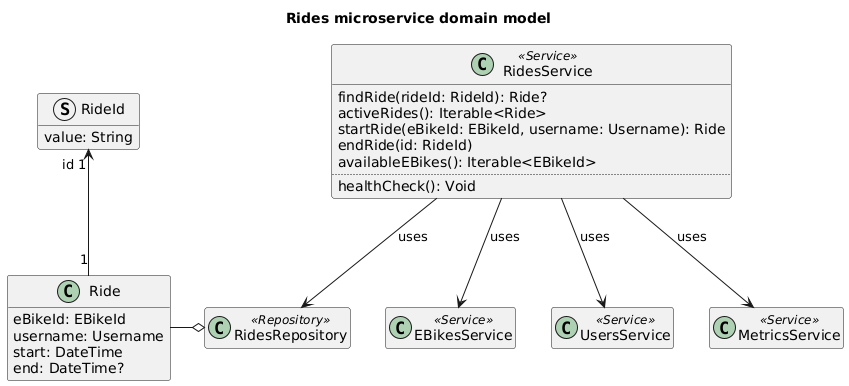

The diagram above was rendered by PlantUML. Its source (embedded in the PNG):
@startuml rides-microservice-domain-model

title Rides microservice domain model

class Ride {
    eBikeId: EBikeId
    username: Username
    start: DateTime
    end: DateTime?
}
struct RideId {
    value: String
}
Ride "1" -u-> "id 1" RideId

class RidesRepository <<Repository>>
RidesRepository o-l- Ride

class RidesService <<Service>> {
    findRide(rideId: RideId): Ride?
    activeRides(): Iterable<Ride>
    startRide(eBikeId: EBikeId, username: Username): Ride
    endRide(id: RideId)
    availableEBikes(): Iterable<EBikeId>
    ..
    healthCheck(): Void
}

RidesService --> RidesRepository : "uses"

class EBikesService <<Service>>
RidesService --> EBikesService : "uses"

class UsersService <<Service>>
RidesService --> UsersService : "uses"

class MetricsService <<Service>>
RidesService --> MetricsService : "uses"

hide empty members

@enduml